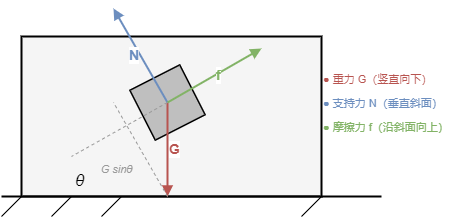

The diagram above was exported from draw.io. Its source (the exported page's mxGraphModel, read from the mxfile embedded in the PNG):
<mxGraphModel dx="819" dy="478" grid="0" gridSize="10" guides="1" tooltips="1" connect="0" arrows="0" fold="0" page="1" pageScale="1" pageWidth="500" pageHeight="380" background="#FFFFFF" math="0" shadow="0">
  <root>
    <mxCell id="0" />
    <mxCell id="1" parent="0" />
    <mxCell id="2" value="" style="shape=mxgraph.basic.right_triangle;fillColor=#F5F5F5;strokeColor=#000000;strokeWidth=2;html=1;" parent="1" vertex="1">
      <mxGeometry x="60" y="180" width="300" height="160" as="geometry" />
    </mxCell>
    <mxCell id="3" value="" style="endArrow=none;html=1;strokeWidth=2;strokeColor=#000000;" parent="1" edge="1">
      <mxGeometry relative="1" as="geometry">
        <mxPoint x="40" y="340" as="sourcePoint" />
        <mxPoint x="420" y="340" as="targetPoint" />
      </mxGeometry>
    </mxCell>
    <mxCell id="4" value="" style="endArrow=none;html=1;strokeWidth=1;strokeColor=#000000;" parent="1" edge="1">
      <mxGeometry relative="1" as="geometry">
        <mxPoint x="60" y="340" as="sourcePoint" />
        <mxPoint x="40" y="360" as="targetPoint" />
      </mxGeometry>
    </mxCell>
    <mxCell id="5" value="" style="endArrow=none;html=1;strokeWidth=1;strokeColor=#000000;" parent="1" edge="1">
      <mxGeometry relative="1" as="geometry">
        <mxPoint x="110" y="340" as="sourcePoint" />
        <mxPoint x="90" y="360" as="targetPoint" />
      </mxGeometry>
    </mxCell>
    <mxCell id="6" value="" style="endArrow=none;html=1;strokeWidth=1;strokeColor=#000000;" parent="1" edge="1">
      <mxGeometry relative="1" as="geometry">
        <mxPoint x="160" y="340" as="sourcePoint" />
        <mxPoint x="140" y="360" as="targetPoint" />
      </mxGeometry>
    </mxCell>
    <mxCell id="7" value="" style="endArrow=none;html=1;strokeWidth=1;strokeColor=#000000;" parent="1" edge="1">
      <mxGeometry relative="1" as="geometry">
        <mxPoint x="360" y="340" as="sourcePoint" />
        <mxPoint x="340" y="360" as="targetPoint" />
      </mxGeometry>
    </mxCell>
    <mxCell id="8" value="θ" style="text;html=1;fontSize=16;fontStyle=2;align=center;" parent="1" vertex="1">
      <mxGeometry x="106" y="308" width="24" height="24" as="geometry" />
    </mxCell>
    <mxCell id="9" value="" style="rounded=0;fillColor=#BFBFBF;strokeColor=#000000;strokeWidth=1.5;html=1;rotation=-27;" parent="1" vertex="1">
      <mxGeometry x="178" y="218" width="56" height="56" as="geometry" />
    </mxCell>
    <mxCell id="10" value="G" style="endArrow=block;endFill=1;html=1;strokeWidth=2;strokeColor=#B85450;fontStyle=1;fontSize=14;fontColor=#B85450;labelPosition=right;align=left;" parent="1" edge="1">
      <mxGeometry relative="1" as="geometry">
        <mxPoint x="206" y="246" as="sourcePoint" />
        <mxPoint x="206" y="340" as="targetPoint" />
      </mxGeometry>
    </mxCell>
    <mxCell id="11" value="N" style="endArrow=block;endFill=1;html=1;strokeWidth=2;strokeColor=#6C8EBF;fontStyle=1;fontSize=14;fontColor=#6C8EBF;labelPosition=left;align=right;" parent="1" edge="1">
      <mxGeometry relative="1" as="geometry">
        <mxPoint x="206" y="246" as="sourcePoint" />
        <mxPoint x="152" y="152" as="targetPoint" />
      </mxGeometry>
    </mxCell>
    <mxCell id="12" value="f" style="endArrow=block;endFill=1;html=1;strokeWidth=2;strokeColor=#82B366;fontStyle=1;fontSize=14;fontColor=#82B366;labelPosition=right;align=left;" parent="1" edge="1">
      <mxGeometry relative="1" as="geometry">
        <mxPoint x="206" y="246" as="sourcePoint" />
        <mxPoint x="300" y="192" as="targetPoint" />
      </mxGeometry>
    </mxCell>
    <mxCell id="13" value="" style="endArrow=none;html=1;strokeWidth=1;strokeColor=#999999;dashed=1;" parent="1" edge="1">
      <mxGeometry relative="1" as="geometry">
        <mxPoint x="206" y="246" as="sourcePoint" />
        <mxPoint x="110" y="300" as="targetPoint" />
      </mxGeometry>
    </mxCell>
    <mxCell id="14" value="" style="endArrow=none;html=1;strokeWidth=1;strokeColor=#999999;dashed=1;" parent="1" edge="1">
      <mxGeometry relative="1" as="geometry">
        <mxPoint x="206" y="340" as="sourcePoint" />
        <mxPoint x="152" y="246" as="targetPoint" />
      </mxGeometry>
    </mxCell>
    <mxCell id="15" value="G sinθ" style="text;html=1;fontSize=11;fontStyle=2;fontColor=#999999;align=center;" parent="1" vertex="1">
      <mxGeometry x="120" y="300" width="70" height="18" as="geometry" />
    </mxCell>
    <mxCell id="16" value="● 重力 G（竖直向下）" style="text;html=1;fontSize=11;fontColor=#B85450;align=left;" parent="1" vertex="1">
      <mxGeometry x="360" y="210" width="130" height="18" as="geometry" />
    </mxCell>
    <mxCell id="17" value="● 支持力 N（垂直斜面）" style="text;html=1;fontSize=11;fontColor=#6C8EBF;align=left;" parent="1" vertex="1">
      <mxGeometry x="360" y="234" width="130" height="18" as="geometry" />
    </mxCell>
    <mxCell id="18" value="● 摩擦力 f（沿斜面向上）" style="text;html=1;fontSize=11;fontColor=#82B366;align=left;" parent="1" vertex="1">
      <mxGeometry x="360" y="258" width="140" height="18" as="geometry" />
    </mxCell>
  </root>
</mxGraphModel>